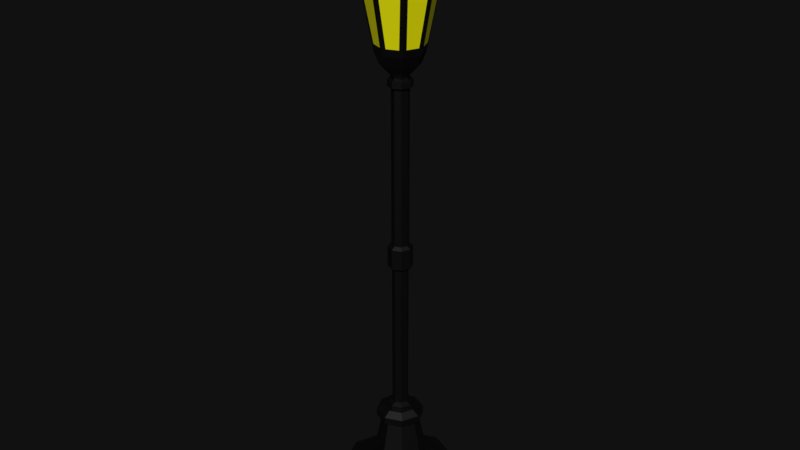# Source: streetLamp.blend  (saved by Blender 2.93.21; exported with 4.5.12 LTS)
import bpy
from mathutils import Matrix  # noqa: F401  (used for matrix-valued properties, if any)

bpy.ops.wm.read_factory_settings(use_empty=True)
scene = bpy.context.scene
scene.name = 'Scene'

# ---- collections
col_collection_1 = bpy.data.collections.new('Collection 1'); scene.collection.children.link(col_collection_1)

# ---- materials (node trees are filled in below, after node groups)
mat_material_002 = bpy.data.materials.new('Material.002')
mat_material = bpy.data.materials.new('Material')
mat_material_001 = bpy.data.materials.new('Material.001')

# ---- material node trees
mat_material_002.use_nodes = True; mat_material_002.node_tree.nodes.clear()
_N = mat_material_002.node_tree.nodes; _L = mat_material_002.node_tree.links
n0 = _N.new('ShaderNodeBsdfPrincipled'); n0.name = 'Principled BSDF'; n0.location = (10, 300)
n0.distribution = 'GGX'
n0.subsurface_method = 'BURLEY'
n0.inputs[0].default_value = (0.0, 0.0, 0.0, 1.0)
n0.inputs[3].default_value = 1.45
n0.inputs[27].default_value = (0.0, 0.0, 0.0, 1.0)
n0.inputs[28].default_value = 1.0
n1 = _N.new('ShaderNodeOutputMaterial'); n1.name = 'Material Output'; n1.location = (300, 300)
_L.new(n0.outputs[0], n1.inputs[0])
n1.is_active_output = True
mat_material.use_nodes = True; mat_material.node_tree.nodes.clear()
_N = mat_material.node_tree.nodes; _L = mat_material.node_tree.links
n0 = _N.new('ShaderNodeBsdfPrincipled'); n0.name = 'Principled BSDF'; n0.location = (10, 300)
n0.distribution = 'GGX'
n0.subsurface_method = 'BURLEY'
n0.inputs[0].default_value = (0.8, 0.7732, 0.0, 1.0)
n0.inputs[3].default_value = 1.45
n0.inputs[27].default_value = (0.0, 0.0, 0.0, 1.0)
n0.inputs[28].default_value = 1.0
n1 = _N.new('ShaderNodeOutputMaterial'); n1.name = 'Material Output'; n1.location = (300, 300)
_L.new(n0.outputs[0], n1.inputs[0])
n1.is_active_output = True
mat_material_001.use_nodes = True; mat_material_001.node_tree.nodes.clear()
_N = mat_material_001.node_tree.nodes; _L = mat_material_001.node_tree.links
n0 = _N.new('ShaderNodeBsdfPrincipled'); n0.name = 'Principled BSDF'; n0.location = (10, 300)
n0.distribution = 'GGX'
n0.subsurface_method = 'BURLEY'
n0.inputs[0].default_value = (0.0, 0.0, 0.0, 1.0)
n0.inputs[3].default_value = 1.45
n0.inputs[27].default_value = (0.0, 0.0, 0.0, 1.0)
n0.inputs[28].default_value = 1.0
n1 = _N.new('ShaderNodeOutputMaterial'); n1.name = 'Material Output'; n1.location = (300, 300)
_L.new(n0.outputs[0], n1.inputs[0])
n1.is_active_output = True

# ---- world
world_world = bpy.data.worlds.new('World'); scene.world = world_world
world_world.color = (0.005605, 0.005605, 0.005605)
world_world.use_sun_shadow = False
world_world.sun_shadow_jitter_overblur = 0.0
world_world.cycles.sampling_method = 'MANUAL'

# ---- meshes
me_circle_003 = bpy.data.meshes.new('Circle.003')
me_circle_003.from_pydata([(0.008566, 0.3321, 4.078), (-0.2263, 0.2349, 4.078), (-0.3236, -2.011e-08, 4.078), (-0.2263, -0.2349, 4.078), (0.008566, -0.3321, 4.078), (0.2434, -0.2349, 4.078), (0.3407, -1.632e-09, 4.078), (0.2434, 0.2349, 4.078), (0.008566, 0.3189, 4.11), (-0.2169, 0.2255, 4.11), (-0.3103, -1.905e-08, 4.11), (-0.2169, -0.2255, 4.11), (0.008566, -0.3189, 4.11), (0.2341, -0.2255, 4.11), (0.3275, -1.306e-09, 4.11), (0.2341, 0.2255, 4.11), (0.008566, 0.1659, 4.269), (-0.1087, 0.1173, 4.269), (-0.1573, -4.246e-09, 4.269), (-0.1087, -0.1173, 4.269), (0.008566, -0.1659, 4.269), (0.1259, -0.1173, 4.269), (0.1745, 4.985e-09, 4.269), (0.1259, 0.1173, 4.269), (0.008566, 0.1327, 4.309), (-0.08529, 0.09385, 4.309), (-0.1242, -1.415e-09, 4.309), (-0.08529, -0.09385, 4.309), (0.008566, -0.1327, 4.309), (0.1024, -0.09385, 4.309), (0.1413, 5.969e-09, 4.309), (0.1024, 0.09385, 4.309), (0.008566, 0.05558, 4.404), (-0.03073, 0.0393, 4.404), (-0.04701, 4.679e-09, 4.404), (-0.03073, -0.0393, 4.404), (0.008566, -0.05558, 4.404), (0.04787, -0.0393, 4.404), (0.06414, 7.771e-09, 4.404), (0.04787, 0.0393, 4.404), (0.008566, 0.03779, 4.419), (-0.01816, 0.02672, 4.419), (-0.02923, 6.352e-09, 4.419), (-0.01816, -0.02672, 4.419), (0.008566, -0.03779, 4.419), (0.03529, -0.02672, 4.419), (0.04636, 8.455e-09, 4.419), (0.03529, 0.02672, 4.419), (0.008566, 0.01153, 4.441), (0.0004098, 0.008156, 4.441), (-0.002969, 8.385e-09, 4.441), (0.0004098, -0.008156, 4.441), (0.008566, -0.01153, 4.441), (0.01672, -0.008156, 4.441), (0.0201, 9.027e-09, 4.441), (0.01672, 0.008156, 4.441), (0.02964, 0.02107, 4.43), (0.008566, 0.0298, 4.43), (-0.02124, 7.02e-09, 4.43), (-0.01251, -0.02107, 4.43), (0.03837, 8.678e-09, 4.43), (0.008566, -0.0298, 4.43), (-0.01251, 0.02107, 4.43), (0.02964, -0.02107, 4.43), (0.008566, 0.1084, 4.357), (-0.06806, 0.07662, 4.357), (0.008566, -0.1084, 4.357), (0.08519, -0.07662, 4.357), (-0.0998, 6.358e-10, 4.357), (0.1169, 6.665e-09, 4.357), (0.08519, 0.07662, 4.357), (-0.06806, -0.07662, 4.357), (-0.08139, 0.08996, 4.333), (0.09852, -0.08996, 4.333), (-0.1187, -8.67e-10, 4.333), (0.1358, 6.211e-09, 4.333), (-0.08139, -0.08996, 4.333), (0.008566, 0.1272, 4.333), (0.008566, -0.1272, 4.333), (0.09852, 0.08996, 4.333), (0.1024, -0.0938, 4.289), (0.1412, 5.971e-09, 4.289), (0.1024, 0.0938, 4.289), (0.008566, 0.1327, 4.289), (-0.1241, -1.409e-09, 4.289), (-0.08524, -0.0938, 4.289), (0.008566, -0.1327, 4.289), (-0.08524, 0.0938, 4.289), (0.008566, 0.08672, 4.38), (0.008566, -0.08672, 4.38), (0.06988, 0.06132, 4.38), (-0.05275, 0.06132, 4.38), (0.06988, -0.06132, 4.38), (-0.07815, 2.189e-09, 4.38), (0.09528, 7.013e-09, 4.38), (-0.05275, -0.06132, 4.38), (0.008566, 0.004614, 4.467), (0.005304, 0.003263, 4.467), (0.003952, 8.607e-09, 4.467), (0.005304, -0.003263, 4.467), (0.008566, -0.004614, 4.467), (0.01183, -0.003263, 4.467), (0.01318, 8.863e-09, 4.467), (0.01183, 0.003263, 4.467), (-0.2545, -1.333e-08, 4.189), (-0.1774, -0.186, 4.189), (0.2716, 1.307e-09, 4.189), (0.1946, 0.186, 4.189), (0.008566, -0.263, 4.189), (0.008566, 0.263, 4.189), (-0.1774, 0.186, 4.189), (0.1946, -0.186, 4.189), (0.008566, 0.2739, 4.078), (-0.1851, 0.1937, 4.078), (-0.2654, -1.544e-08, 4.078), (-0.1851, -0.1937, 4.078), (0.008566, -0.2739, 4.078), (0.2023, -0.1937, 4.078), (0.2825, -1.978e-10, 4.078), (0.2023, 0.1937, 4.078), (0.008566, 0.1644, 4.078), (-0.1077, 0.1162, 4.078), (-0.1558, -6.642e-09, 4.078), (-0.1077, -0.1162, 4.078), (0.008566, -0.1644, 4.078), (0.1248, -0.1162, 4.078), (0.1729, 2.502e-09, 4.078), (0.1248, 0.1162, 4.078), (0.008566, 0.09862, 4.078), (-0.06117, 0.06973, 4.078), (-0.09005, 1.32e-09, 4.078), (-0.06117, -0.06973, 4.078), (0.008566, -0.09862, 4.078), (0.0783, -0.06973, 4.078), (0.1072, 6.806e-09, 4.078), (0.0783, 0.06973, 4.078)], [], [(2, 10, 9, 1), (6, 14, 13, 5), (0, 8, 15, 7), (3, 11, 10, 2), (7, 15, 14, 6), (4, 12, 11, 3), (1, 9, 8, 0), (5, 13, 12, 4), (105, 19, 18, 104), (107, 23, 22, 106), (108, 20, 19, 105), (110, 17, 16, 109), (111, 21, 20, 108), (104, 18, 17, 110), (106, 22, 21, 111), (109, 16, 23, 107), (81, 30, 29, 80), (83, 24, 31, 82), (85, 27, 26, 84), (82, 31, 30, 81), (86, 28, 27, 85), (87, 25, 24, 83), (80, 29, 28, 86), (84, 26, 25, 87), (91, 33, 32, 88), (92, 37, 36, 89), (93, 34, 33, 91), (94, 38, 37, 92), (88, 32, 39, 90), (95, 35, 34, 93), (90, 39, 38, 94), (89, 36, 35, 95), (36, 44, 43, 35), (33, 41, 40, 32), (37, 45, 44, 36), (34, 42, 41, 33), (38, 46, 45, 37), (32, 40, 47, 39), (35, 43, 42, 34), (39, 47, 46, 38), (57, 48, 55, 56), (59, 51, 50, 58), (56, 55, 54, 60), (61, 52, 51, 59), (62, 49, 48, 57), (63, 53, 52, 61), (58, 50, 49, 62), (60, 54, 53, 63), (46, 60, 63, 45), (42, 58, 62, 41), (45, 63, 61, 44), (41, 62, 57, 40), (44, 61, 59, 43), (47, 56, 60, 46), (43, 59, 58, 42), (40, 57, 56, 47), (78, 66, 71, 76), (79, 70, 69, 75), (76, 71, 68, 74), (77, 64, 70, 79), (75, 69, 67, 73), (74, 68, 65, 72), (73, 67, 66, 78), (72, 65, 64, 77), (25, 72, 77, 24), (29, 73, 78, 28), (26, 74, 72, 25), (30, 75, 73, 29), (24, 77, 79, 31), (27, 76, 74, 26), (31, 79, 75, 30), (28, 78, 76, 27), (18, 84, 87, 17), (21, 80, 86, 20), (17, 87, 83, 16), (20, 86, 85, 19), (23, 82, 81, 22), (19, 85, 84, 18), (16, 83, 82, 23), (22, 81, 80, 21), (66, 89, 95, 71), (70, 90, 94, 69), (71, 95, 93, 68), (64, 88, 90, 70), (69, 94, 92, 67), (68, 93, 91, 65), (67, 92, 89, 66), (65, 91, 88, 64), (50, 98, 97, 49), (54, 102, 101, 53), (48, 96, 103, 55), (51, 99, 98, 50), (55, 103, 102, 54), (52, 100, 99, 51), (49, 97, 96, 48), (53, 101, 100, 52), (100, 97, 98, 99), (101, 96, 97, 100), (102, 103, 96, 101), (8, 109, 107, 15), (14, 106, 111, 13), (10, 104, 110, 9), (13, 111, 108, 12), (9, 110, 109, 8), (12, 108, 105, 11), (15, 107, 106, 14), (11, 105, 104, 10), (2, 1, 113, 114), (6, 5, 117, 118), (0, 7, 119, 112), (3, 2, 114, 115), (7, 6, 118, 119), (4, 3, 115, 116), (1, 0, 112, 113), (5, 4, 116, 117), (117, 116, 124, 125), (114, 113, 121, 122), (118, 117, 125, 126), (112, 119, 127, 120), (115, 114, 122, 123), (119, 118, 126, 127), (116, 115, 123, 124), (113, 112, 120, 121), (121, 120, 128, 129), (125, 124, 132, 133), (122, 121, 129, 130), (126, 125, 133, 134), (120, 127, 135, 128), (123, 122, 130, 131), (127, 126, 134, 135), (124, 123, 131, 132), (132, 131, 130, 129), (133, 132, 129, 128), (134, 133, 128, 135)])
_uv = me_circle_003.uv_layers.new(name='UVMap')
_uv.uv.foreach_set('vector', [0.4933, 0.5702, 0.4938, 0.5713, 0.4969, 0.5713, 0.4966, 0.5702, 0.5155, 0.5702, 0.515, 0.5713, 0.5119, 0.5713, 0.5122, 0.5702, 0.5044, 0.5702, 0.5044, 0.5713, 0.5119, 0.5713, 0.5122, 0.5702, 0.4966, 0.5702, 0.4969, 0.5713, 0.4938, 0.5713, 0.4933, 0.5702, 0.5122, 0.5702, 0.5119, 0.5713, 0.515, 0.5713, 0.5155, 0.5702, 0.5044, 0.5702, 0.5044, 0.5713, 0.4969, 0.5713, 0.4966, 0.5702, 0.4966, 0.5702, 0.4969, 0.5713, 0.5044, 0.5713, 0.5044, 0.5702, 0.5122, 0.5702, 0.5119, 0.5713, 0.5044, 0.5713, 0.5044, 0.5702, 0.4982, 0.574, 0.5005, 0.5766, 0.4989, 0.5766, 0.4956, 0.574, 0.5106, 0.574, 0.5083, 0.5766, 0.5099, 0.5766, 0.5132, 0.574, 0.5044, 0.574, 0.5044, 0.5766, 0.5005, 0.5766, 0.4982, 0.574, 0.4982, 0.574, 0.5005, 0.5766, 0.5044, 0.5766, 0.5044, 0.574, 0.5106, 0.574, 0.5083, 0.5766, 0.5044, 0.5766, 0.5044, 0.574, 0.4956, 0.574, 0.4989, 0.5766, 0.5005, 0.5766, 0.4982, 0.574, 0.5132, 0.574, 0.5099, 0.5766, 0.5083, 0.5766, 0.5106, 0.574, 0.5044, 0.574, 0.5044, 0.5766, 0.5083, 0.5766, 0.5106, 0.574, 0.5088, 0.5773, 0.5088, 0.578, 0.5075, 0.578, 0.5075, 0.5773, 0.5044, 0.5773, 0.5044, 0.578, 0.5075, 0.578, 0.5075, 0.5773, 0.5013, 0.5773, 0.5013, 0.578, 0.5, 0.578, 0.5, 0.5773, 0.5075, 0.5773, 0.5075, 0.578, 0.5088, 0.578, 0.5088, 0.5773, 0.5044, 0.5773, 0.5044, 0.578, 0.5013, 0.578, 0.5013, 0.5773, 0.5013, 0.5773, 0.5013, 0.578, 0.5044, 0.578, 0.5044, 0.5773, 0.5075, 0.5773, 0.5075, 0.578, 0.5044, 0.578, 0.5044, 0.5773, 0.5, 0.5773, 0.5, 0.578, 0.5013, 0.578, 0.5013, 0.5773, 0.5024, 0.5803, 0.5031, 0.5811, 0.5044, 0.5811, 0.5044, 0.5803, 0.5065, 0.5803, 0.5057, 0.5811, 0.5044, 0.5811, 0.5044, 0.5803, 0.5015, 0.5803, 0.5026, 0.5811, 0.5031, 0.5811, 0.5024, 0.5803, 0.5073, 0.5803, 0.5063, 0.5811, 0.5057, 0.5811, 0.5065, 0.5803, 0.5044, 0.5803, 0.5044, 0.5811, 0.5057, 0.5811, 0.5065, 0.5803, 0.5024, 0.5803, 0.5031, 0.5811, 0.5026, 0.5811, 0.5015, 0.5803, 0.5065, 0.5803, 0.5057, 0.5811, 0.5063, 0.5811, 0.5073, 0.5803, 0.5044, 0.5803, 0.5044, 0.5811, 0.5031, 0.5811, 0.5024, 0.5803, 0.5044, 0.5811, 0.5044, 0.5816, 0.5035, 0.5816, 0.5031, 0.5811, 0.5031, 0.5811, 0.5035, 0.5816, 0.5044, 0.5816, 0.5044, 0.5811, 0.5057, 0.5811, 0.5053, 0.5816, 0.5044, 0.5816, 0.5044, 0.5811, 0.5026, 0.5811, 0.5031, 0.5816, 0.5035, 0.5816, 0.5031, 0.5811, 0.5063, 0.5811, 0.5057, 0.5816, 0.5053, 0.5816, 0.5057, 0.5811, 0.5044, 0.5811, 0.5044, 0.5816, 0.5053, 0.5816, 0.5057, 0.5811, 0.5031, 0.5811, 0.5035, 0.5816, 0.5031, 0.5816, 0.5026, 0.5811, 0.5057, 0.5811, 0.5053, 0.5816, 0.5057, 0.5816, 0.5063, 0.5811, 0.5044, 0.582, 0.5044, 0.5824, 0.5047, 0.5824, 0.5051, 0.582, 0.5037, 0.582, 0.5041, 0.5824, 0.504, 0.5824, 0.5034, 0.582, 0.5051, 0.582, 0.5047, 0.5824, 0.5048, 0.5824, 0.5054, 0.582, 0.5044, 0.582, 0.5044, 0.5824, 0.5041, 0.5824, 0.5037, 0.582, 0.5037, 0.582, 0.5041, 0.5824, 0.5044, 0.5824, 0.5044, 0.582, 0.5051, 0.582, 0.5047, 0.5824, 0.5044, 0.5824, 0.5044, 0.582, 0.5034, 0.582, 0.504, 0.5824, 0.5041, 0.5824, 0.5037, 0.582, 0.5054, 0.582, 0.5048, 0.5824, 0.5047, 0.5824, 0.5051, 0.582, 0.5057, 0.5816, 0.5054, 0.582, 0.5051, 0.582, 0.5053, 0.5816, 0.5031, 0.5816, 0.5034, 0.582, 0.5037, 0.582, 0.5035, 0.5816, 0.5053, 0.5816, 0.5051, 0.582, 0.5044, 0.582, 0.5044, 0.5816, 0.5035, 0.5816, 0.5037, 0.582, 0.5044, 0.582, 0.5044, 0.5816, 0.5044, 0.5816, 0.5044, 0.582, 0.5037, 0.582, 0.5035, 0.5816, 0.5053, 0.5816, 0.5051, 0.582, 0.5054, 0.582, 0.5057, 0.5816, 0.5035, 0.5816, 0.5037, 0.582, 0.5034, 0.582, 0.5031, 0.5816, 0.5044, 0.5816, 0.5044, 0.582, 0.5051, 0.582, 0.5053, 0.5816, 0.5044, 0.5788, 0.5044, 0.5796, 0.5018, 0.5796, 0.5014, 0.5788, 0.5074, 0.5788, 0.507, 0.5796, 0.508, 0.5796, 0.5086, 0.5788, 0.5014, 0.5788, 0.5018, 0.5796, 0.5008, 0.5796, 0.5002, 0.5788, 0.5044, 0.5788, 0.5044, 0.5796, 0.507, 0.5796, 0.5074, 0.5788, 0.5086, 0.5788, 0.508, 0.5796, 0.507, 0.5796, 0.5074, 0.5788, 0.5002, 0.5788, 0.5008, 0.5796, 0.5018, 0.5796, 0.5014, 0.5788, 0.5074, 0.5788, 0.507, 0.5796, 0.5044, 0.5796, 0.5044, 0.5788, 0.5014, 0.5788, 0.5018, 0.5796, 0.5044, 0.5796, 0.5044, 0.5788, 0.5013, 0.578, 0.5014, 0.5788, 0.5044, 0.5788, 0.5044, 0.578, 0.5075, 0.578, 0.5074, 0.5788, 0.5044, 0.5788, 0.5044, 0.578, 0.5, 0.578, 0.5002, 0.5788, 0.5014, 0.5788, 0.5013, 0.578, 0.5088, 0.578, 0.5086, 0.5788, 0.5074, 0.5788, 0.5075, 0.578, 0.5044, 0.578, 0.5044, 0.5788, 0.5074, 0.5788, 0.5075, 0.578, 0.5013, 0.578, 0.5014, 0.5788, 0.5002, 0.5788, 0.5, 0.578, 0.5075, 0.578, 0.5074, 0.5788, 0.5086, 0.5788, 0.5088, 0.578, 0.5044, 0.578, 0.5044, 0.5788, 0.5014, 0.5788, 0.5013, 0.578, 0.4989, 0.5766, 0.5, 0.5773, 0.5013, 0.5773, 0.5005, 0.5766, 0.5083, 0.5766, 0.5075, 0.5773, 0.5044, 0.5773, 0.5044, 0.5766, 0.5005, 0.5766, 0.5013, 0.5773, 0.5044, 0.5773, 0.5044, 0.5766, 0.5044, 0.5766, 0.5044, 0.5773, 0.5013, 0.5773, 0.5005, 0.5766, 0.5083, 0.5766, 0.5075, 0.5773, 0.5088, 0.5773, 0.5099, 0.5766, 0.5005, 0.5766, 0.5013, 0.5773, 0.5, 0.5773, 0.4989, 0.5766, 0.5044, 0.5766, 0.5044, 0.5773, 0.5075, 0.5773, 0.5083, 0.5766, 0.5099, 0.5766, 0.5088, 0.5773, 0.5075, 0.5773, 0.5083, 0.5766, 0.5044, 0.5796, 0.5044, 0.5803, 0.5024, 0.5803, 0.5018, 0.5796, 0.507, 0.5796, 0.5065, 0.5803, 0.5073, 0.5803, 0.508, 0.5796, 0.5018, 0.5796, 0.5024, 0.5803, 0.5015, 0.5803, 0.5008, 0.5796, 0.5044, 0.5796, 0.5044, 0.5803, 0.5065, 0.5803, 0.507, 0.5796, 0.508, 0.5796, 0.5073, 0.5803, 0.5065, 0.5803, 0.507, 0.5796, 0.5008, 0.5796, 0.5015, 0.5803, 0.5024, 0.5803, 0.5018, 0.5796, 0.507, 0.5796, 0.5065, 0.5803, 0.5044, 0.5803, 0.5044, 0.5796, 0.5018, 0.5796, 0.5024, 0.5803, 0.5044, 0.5803, 0.5044, 0.5796, 0.504, 0.5824, 0.5043, 0.5832, 0.5043, 0.5832, 0.5041, 0.5824, 0.5048, 0.5824, 0.5046, 0.5832, 0.5045, 0.5832, 0.5047, 0.5824, 0.5044, 0.5824, 0.5044, 0.5832, 0.5045, 0.5832, 0.5047, 0.5824, 0.5041, 0.5824, 0.5043, 0.5832, 0.5043, 0.5832, 0.504, 0.5824, 0.5047, 0.5824, 0.5045, 0.5832, 0.5046, 0.5832, 0.5048, 0.5824, 0.5044, 0.5824, 0.5044, 0.5832, 0.5043, 0.5832, 0.5041, 0.5824, 0.5041, 0.5824, 0.5043, 0.5832, 0.5044, 0.5832, 0.5044, 0.5824, 0.5047, 0.5824, 0.5045, 0.5832, 0.5044, 0.5832, 0.5044, 0.5824, 0.5044, 0.5832, 0.5043, 0.5832, 0.5043, 0.5832, 0.5043, 0.5832, 0.5045, 0.5832, 0.5044, 0.5832, 0.5043, 0.5832, 0.5044, 0.5832, 0.5046, 0.5832, 0.5045, 0.5832, 0.5044, 0.5832, 0.5045, 0.5832, 0.5044, 0.5713, 0.5044, 0.574, 0.5106, 0.574, 0.5119, 0.5713, 0.515, 0.5713, 0.5132, 0.574, 0.5106, 0.574, 0.5119, 0.5713, 0.4938, 0.5713, 0.4956, 0.574, 0.4982, 0.574, 0.4969, 0.5713, 0.5119, 0.5713, 0.5106, 0.574, 0.5044, 0.574, 0.5044, 0.5713, 0.4969, 0.5713, 0.4982, 0.574, 0.5044, 0.574, 0.5044, 0.5713, 0.5044, 0.5713, 0.5044, 0.574, 0.4982, 0.574, 0.4969, 0.5713, 0.5119, 0.5713, 0.5106, 0.574, 0.5132, 0.574, 0.515, 0.5713, 0.4969, 0.5713, 0.4982, 0.574, 0.4956, 0.574, 0.4938, 0.5713, 0.4933, 0.5702, 0.4966, 0.5702, 0.4979, 0.5702, 0.4953, 0.5702, 0.5155, 0.5702, 0.5122, 0.5702, 0.5109, 0.5702, 0.5135, 0.5702, 0.5044, 0.5702, 0.5122, 0.5702, 0.5109, 0.5702, 0.5044, 0.5702, 0.4966, 0.5702, 0.4933, 0.5702, 0.4953, 0.5702, 0.4979, 0.5702, 0.5122, 0.5702, 0.5155, 0.5702, 0.5135, 0.5702, 0.5109, 0.5702, 0.5044, 0.5702, 0.4966, 0.5702, 0.4979, 0.5702, 0.5044, 0.5702, 0.4966, 0.5702, 0.5044, 0.5702, 0.5044, 0.5702, 0.4979, 0.5702, 0.5122, 0.5702, 0.5044, 0.5702, 0.5044, 0.5702, 0.5109, 0.5702, 0.5109, 0.5702, 0.5044, 0.5702, 0.5044, 0.5702, 0.5083, 0.5702, 0.4953, 0.5702, 0.4979, 0.5702, 0.5005, 0.5702, 0.4989, 0.5702, 0.5135, 0.5702, 0.5109, 0.5702, 0.5083, 0.5702, 0.5099, 0.5702, 0.5044, 0.5702, 0.5109, 0.5702, 0.5083, 0.5702, 0.5044, 0.5702, 0.4979, 0.5702, 0.4953, 0.5702, 0.4989, 0.5702, 0.5005, 0.5702, 0.5109, 0.5702, 0.5135, 0.5702, 0.5099, 0.5702, 0.5083, 0.5702, 0.5044, 0.5702, 0.4979, 0.5702, 0.5005, 0.5702, 0.5044, 0.5702, 0.4979, 0.5702, 0.5044, 0.5702, 0.5044, 0.5702, 0.5005, 0.5702, 0.5005, 0.5702, 0.5044, 0.5702, 0.5044, 0.5702, 0.5021, 0.5702, 0.5083, 0.5702, 0.5044, 0.5702, 0.5044, 0.5702, 0.5067, 0.5702, 0.4989, 0.5702, 0.5005, 0.5702, 0.5021, 0.5702, 0.5011, 0.5702, 0.5099, 0.5702, 0.5083, 0.5702, 0.5067, 0.5702, 0.5077, 0.5702, 0.5044, 0.5702, 0.5083, 0.5702, 0.5067, 0.5702, 0.5044, 0.5702, 0.5005, 0.5702, 0.4989, 0.5702, 0.5011, 0.5702, 0.5021, 0.5702, 0.5083, 0.5702, 0.5099, 0.5702, 0.5077, 0.5702, 0.5067, 0.5702, 0.5044, 0.5702, 0.5005, 0.5702, 0.5021, 0.5702, 0.5044, 0.5702, 0.5044, 0.5702, 0.5021, 0.5702, 0.5011, 0.5702, 0.5021, 0.5702, 0.5067, 0.5702, 0.5044, 0.5702, 0.5021, 0.5702, 0.5044, 0.5702, 0.5077, 0.5702, 0.5067, 0.5702, 0.5044, 0.5702, 0.5067, 0.5702])
me_circle_003.materials.append(mat_material_002)
me_circle_003.use_remesh_preserve_volume = False
me_circle_003.use_remesh_preserve_attributes = False
me_circle_003.use_mirror_vertex_groups = False
me_circle_003.update()
me_circle_002 = bpy.data.meshes.new('Circle.002')
me_circle_002.from_pydata([(0.1452, -0.1039, 3.521), (0.1787, -0.02319, 3.521), (0.2817, -0.02319, 4.053), (0.2181, -0.1767, 4.053), (-0.09532, -0.1367, 3.521), (-0.01462, -0.1701, 3.521), (-0.01462, -0.2731, 4.053), (-0.1681, -0.2095, 4.053), (-0.1281, 0.1039, 3.521), (-0.1615, 0.02319, 3.521), (-0.2645, 0.02319, 4.053), (-0.2009, 0.1767, 4.053), (0.1787, 0.02319, 3.521), (0.1452, 0.1039, 3.521), (0.2181, 0.1767, 4.053), (0.2817, 0.02319, 4.053), (0.03175, -0.1701, 3.521), (0.1125, -0.1367, 3.521), (0.1853, -0.2095, 4.053), (0.03175, -0.2731, 4.053), (-0.1615, -0.02319, 3.521), (-0.1281, -0.1039, 3.521), (-0.2009, -0.1767, 4.053), (-0.2645, -0.02319, 4.053), (-0.01462, 0.1701, 3.521), (-0.09532, 0.1367, 3.521), (-0.1681, 0.2095, 4.053), (-0.01462, 0.2731, 4.053), (0.1125, 0.1367, 3.521), (0.03175, 0.1701, 3.521), (0.03175, 0.2731, 4.053), (0.1853, 0.2095, 4.053)], [], [(0, 1, 2, 3), (4, 5, 6, 7), (8, 9, 10, 11), (12, 13, 14, 15), (16, 17, 18, 19), (20, 21, 22, 23), (24, 25, 26, 27), (28, 29, 30, 31)])
_uv = me_circle_002.uv_layers.new(name='UVMap')
_uv.uv.foreach_set('vector', [0.2818, 0.4324, 0.2843, 0.4324, 0.292, 0.4724, 0.2872, 0.4724, 0.2637, 0.4324, 0.2697, 0.4324, 0.2697, 0.4724, 0.2582, 0.4724, 0.2612, 0.4324, 0.2587, 0.4324, 0.2509, 0.4724, 0.2557, 0.4724, 0.2843, 0.4324, 0.2818, 0.4324, 0.2872, 0.4724, 0.292, 0.4724, 0.2732, 0.4324, 0.2793, 0.4324, 0.2848, 0.4724, 0.2732, 0.4724, 0.2587, 0.4324, 0.2612, 0.4324, 0.2557, 0.4724, 0.2509, 0.4724, 0.2697, 0.4324, 0.2637, 0.4324, 0.2582, 0.4724, 0.2697, 0.4724, 0.2793, 0.4324, 0.2732, 0.4324, 0.2732, 0.4724, 0.2848, 0.4724])
me_circle_002.materials.append(mat_material)
me_circle_002.use_remesh_preserve_volume = False
me_circle_002.use_remesh_preserve_attributes = False
me_circle_002.use_mirror_vertex_groups = False
me_circle_002.update()
me_circle_001 = bpy.data.meshes.new('Circle.001')
me_circle_001.from_pydata([(0.005608, 0.4502, -0.002451), (-0.3128, 0.3184, -0.002451), (-0.4446, -1.946e-08, -0.002451), (-0.3128, -0.3184, -0.002451), (0.005608, -0.4502, -0.002451), (0.324, -0.3184, -0.002451), (0.4559, 5.592e-09, -0.002451), (0.324, 0.3184, -0.002451), (0.005608, 0.4502, 0.1675), (-0.3128, 0.3184, 0.1675), (-0.4446, -1.946e-08, 0.1675), (-0.3128, -0.3184, 0.1675), (0.005608, -0.4502, 0.1675), (0.324, -0.3184, 0.1675), (0.4559, 5.592e-09, 0.1675), (0.324, 0.3184, 0.1675), (0.005608, 0.3602, 0.2331), (-0.2491, 0.2547, 0.2331), (-0.3546, -1.485e-08, 0.2331), (-0.2491, -0.2547, 0.2331), (0.005608, -0.3602, 0.2331), (0.2603, -0.2547, 0.2331), (0.3658, 5.189e-09, 0.2331), (0.2603, 0.2547, 0.2331), (0.005608, 0.2521, 0.2331), (-0.1727, 0.1783, 0.2331), (-0.2465, -1.234e-08, 0.2331), (-0.1727, -0.1783, 0.2331), (0.005608, -0.2521, 0.2331), (0.1839, -0.1783, 0.2331), (0.2577, 1.686e-09, 0.2331), (0.1839, 0.1783, 0.2331), (0.005608, 0.2521, 0.2331), (-0.1727, 0.1783, 0.2331), (-0.2465, -1.234e-08, 0.2331), (-0.1727, -0.1783, 0.2331), (0.005608, -0.2521, 0.2331), (0.1839, -0.1783, 0.2331), (0.2577, 1.686e-09, 0.2331), (0.1839, 0.1783, 0.2331), (0.005608, 0.2521, 0.3166), (-0.1727, 0.1783, 0.3166), (-0.2465, -1.234e-08, 0.3166), (-0.1727, -0.1783, 0.3166), (0.005608, -0.2521, 0.3166), (0.1839, -0.1783, 0.3166), (0.2577, 1.686e-09, 0.3166), (0.1839, 0.1783, 0.3166), (0.005608, 0.2017, 0.3374), (-0.137, 0.1426, 0.3374), (-0.1961, -1.05e-08, 0.3374), (-0.137, -0.1426, 0.3374), (0.005608, -0.2017, 0.3374), (0.1482, -0.1426, 0.3374), (0.2073, 7.224e-10, 0.3374), (0.1482, 0.1426, 0.3374), (0.005608, 0.1325, 0.6624), (-0.08805, 0.09366, 0.6624), (-0.1269, -7.107e-09, 0.6624), (-0.08805, -0.09366, 0.6624), (0.005608, -0.1325, 0.6624), (0.09927, -0.09366, 0.6624), (0.1381, 2.628e-10, 0.6624), (0.09927, 0.09366, 0.6624), (0.005608, 0.1722, 0.6624), (-0.1162, 0.1218, 0.6624), (-0.1666, -9.305e-09, 0.6624), (-0.1162, -0.1218, 0.6624), (0.005608, -0.1722, 0.6624), (0.1274, -0.1218, 0.6624), (0.1778, 2.749e-10, 0.6624), (0.1274, 0.1218, 0.6624), (0.005608, 0.1722, 0.7162), (-0.1162, 0.1218, 0.7162), (-0.1666, -9.305e-09, 0.7162), (-0.1162, -0.1218, 0.7162), (0.005608, -0.1722, 0.7162), (0.1274, -0.1218, 0.7162), (0.1778, 2.749e-10, 0.7162), (0.1274, 0.1218, 0.7162), (0.005608, 0.1205, 0.7515), (-0.07963, 0.08523, 0.7515), (-0.1149, -6.699e-09, 0.7515), (-0.07963, -0.08523, 0.7515), (0.005608, -0.1205, 0.7515), (0.09084, -0.08523, 0.7515), (0.1261, 7.596e-12, 0.7515), (0.09084, 0.08523, 0.7515), (0.008566, 0.09643, 0.7515), (-0.05962, 0.06819, 0.7515), (-0.08786, -4.895e-09, 0.7515), (-0.05962, -0.06819, 0.7515), (0.008566, -0.09643, 0.7515), (0.07675, -0.06819, 0.7515), (0.105, 4.699e-10, 0.7515), (0.07675, 0.06819, 0.7515), (0.008566, 0.09643, 0.7804), (-0.05962, 0.06819, 0.7804), (-0.08786, -4.895e-09, 0.7804), (-0.05962, -0.06819, 0.7804), (0.008566, -0.09643, 0.7804), (0.07675, -0.06819, 0.7804), (0.105, 4.699e-10, 0.7804), (0.07675, 0.06819, 0.7804), (0.008566, 0.05786, 0.797), (-0.03235, 0.04091, 0.797), (-0.04929, -2.68e-09, 0.797), (-0.03235, -0.04091, 0.797), (0.008566, -0.05786, 0.797), (0.04948, -0.04091, 0.797), (0.06642, 5.386e-10, 0.797), (0.04948, 0.04091, 0.797), (0.008566, 0.05786, 1.905), (-0.03235, 0.04091, 1.905), (-0.04929, -2.68e-09, 1.905), (-0.03235, -0.04091, 1.905), (0.008566, -0.05786, 1.905), (0.04948, -0.04091, 1.905), (0.06642, 5.386e-10, 1.905), (0.04948, 0.04091, 1.905), (0.008566, 0.08858, 1.924), (-0.05407, 0.06263, 1.924), (-0.08001, -3.888e-09, 1.924), (-0.05407, -0.06263, 1.924), (0.008566, -0.08858, 1.924), (0.0712, -0.06263, 1.924), (0.09714, 1.04e-09, 1.924), (0.0712, 0.06263, 1.924), (0.008566, 0.08858, 2.073), (-0.05407, 0.06263, 2.073), (-0.08001, -3.888e-09, 2.073), (-0.05407, -0.06263, 2.073), (0.008566, -0.08858, 2.073), (0.0712, -0.06263, 2.073), (0.09714, 1.04e-09, 2.073), (0.0712, 0.06263, 2.073), (0.008566, 0.06138, 2.092), (-0.03484, 0.04341, 2.092), (-0.05282, -2.368e-09, 2.092), (-0.03484, -0.04341, 2.092), (0.008566, -0.06138, 2.092), (0.05197, -0.04341, 2.092), (0.06995, 1.047e-09, 2.092), (0.05197, 0.04341, 2.092), (0.008566, 0.06138, 3.223), (-0.03484, 0.04341, 3.223), (-0.05282, -2.368e-09, 3.223), (-0.03484, -0.04341, 3.223), (0.008566, -0.06138, 3.223), (0.05197, -0.04341, 3.223), (0.06995, 1.047e-09, 3.223), (0.05197, 0.04341, 3.223), (0.008566, 0.08594, 3.234), (-0.0522, 0.06077, 3.234), (-0.07737, -3.572e-09, 3.234), (-0.0522, -0.06077, 3.234), (0.008566, -0.08594, 3.234), (0.06933, -0.06077, 3.234), (0.0945, 1.209e-09, 3.234), (0.06933, 0.06077, 3.234), (0.008566, 0.08594, 3.277), (-0.0522, 0.06077, 3.277), (-0.07737, -3.572e-09, 3.277), (-0.0522, -0.06077, 3.277), (0.008566, -0.08594, 3.277), (0.06933, -0.06077, 3.277), (0.0945, 1.209e-09, 3.277), (0.06933, 0.06077, 3.277), (0.008566, 0.06016, 3.288), (-0.03397, 0.04254, 3.288), (-0.05159, -1.93e-09, 3.288), (-0.03397, -0.04254, 3.288), (0.008566, -0.06016, 3.288), (0.0511, -0.04254, 3.288), (0.06872, 1.417e-09, 3.288), (0.0511, 0.04254, 3.288), (0.008566, 0.06016, 3.301), (-0.03397, 0.04254, 3.301), (-0.05159, -1.93e-09, 3.301), (-0.03397, -0.04254, 3.301), (0.008566, -0.06016, 3.301), (0.0511, -0.04254, 3.301), (0.06872, 1.417e-09, 3.301), (0.0511, 0.04254, 3.301), (0.008566, 0.1697, 3.469), (-0.1114, 0.12, 3.469), (-0.1611, -8.952e-09, 3.469), (-0.1114, -0.12, 3.469), (0.008566, -0.1697, 3.469), (0.1285, -0.12, 3.469), (0.1782, 4.866e-10, 3.469), (0.1285, 0.12, 3.469), (0.008566, 0.2875, 4.078), (-0.1947, 0.2033, 4.078), (-0.2789, -1.765e-08, 4.078), (-0.1947, -0.2033, 4.078), (0.008566, -0.2875, 4.078), (0.2118, -0.2033, 4.078), (0.296, -1.659e-09, 4.078), (0.2118, 0.2033, 4.078), (0.1465, 2.579e-10, 3.385), (0.1061, 0.09752, 3.385), (0.008566, -0.1379, 3.385), (0.1061, -0.09752, 3.385), (-0.1293, -7.415e-09, 3.385), (-0.08895, -0.09752, 3.385), (0.008566, 0.1379, 3.385), (-0.08895, 0.09752, 3.385), (0.1323, -0.1237, 3.496), (0.1835, 3.903e-10, 3.496), (-0.1151, -0.1237, 3.496), (0.008566, -0.1749, 3.496), (-0.1151, 0.1237, 3.496), (-0.1664, -9.343e-09, 3.496), (0.1323, 0.1237, 3.496), (0.008566, 0.1749, 3.496), (0.1452, -0.1039, 3.521), (0.1787, -0.02319, 3.521), (0.2817, -0.02319, 4.053), (0.2181, -0.1767, 4.053), (-0.09532, -0.1367, 3.521), (-0.01462, -0.1701, 3.521), (-0.01462, -0.2731, 4.053), (-0.1681, -0.2095, 4.053), (-0.1281, 0.1039, 3.521), (-0.1615, 0.02319, 3.521), (-0.2645, 0.02319, 4.053), (-0.2009, 0.1767, 4.053), (0.1787, 0.02319, 3.521), (0.1452, 0.1039, 3.521), (0.2181, 0.1767, 4.053), (0.2817, 0.02319, 4.053), (0.03175, -0.1701, 3.521), (0.1125, -0.1367, 3.521), (0.1853, -0.2095, 4.053), (0.03175, -0.2731, 4.053), (-0.1615, -0.02319, 3.521), (-0.1281, -0.1039, 3.521), (-0.2009, -0.1767, 4.053), (-0.2645, -0.02319, 4.053), (-0.01462, 0.1701, 3.521), (-0.09532, 0.1367, 3.521), (-0.1681, 0.2095, 4.053), (-0.01462, 0.2731, 4.053), (0.1125, 0.1367, 3.521), (0.03175, 0.1701, 3.521), (0.03175, 0.2731, 4.053), (0.1853, 0.2095, 4.053)], [], [(3, 11, 10, 2), (1, 9, 8, 0), (0, 8, 15, 7), (6, 14, 13, 5), (4, 12, 11, 3), (2, 10, 9, 1), (7, 15, 14, 6), (5, 13, 12, 4), (14, 22, 21, 13), (12, 20, 19, 11), (10, 18, 17, 9), (15, 23, 22, 14), (13, 21, 20, 12), (11, 19, 18, 10), (9, 17, 16, 8), (8, 16, 23, 15), (17, 25, 24, 16), (16, 24, 31, 23), (22, 30, 29, 21), (20, 28, 27, 19), (18, 26, 25, 17), (23, 31, 30, 22), (21, 29, 28, 20), (19, 27, 26, 18), (31, 39, 38, 30), (29, 37, 36, 28), (27, 35, 34, 26), (25, 33, 32, 24), (24, 32, 39, 31), (30, 38, 37, 29), (28, 36, 35, 27), (26, 34, 33, 25), (34, 42, 41, 33), (39, 47, 46, 38), (37, 45, 44, 36), (35, 43, 42, 34), (33, 41, 40, 32), (32, 40, 47, 39), (38, 46, 45, 37), (36, 44, 43, 35), (40, 48, 55, 47), (46, 54, 53, 45), (44, 52, 51, 43), (42, 50, 49, 41), (47, 55, 54, 46), (45, 53, 52, 44), (43, 51, 50, 42), (41, 49, 48, 40), (51, 59, 58, 50), (49, 57, 56, 48), (48, 56, 63, 55), (54, 62, 61, 53), (52, 60, 59, 51), (50, 58, 57, 49), (55, 63, 62, 54), (53, 61, 60, 52), (63, 71, 70, 62), (61, 69, 68, 60), (59, 67, 66, 58), (57, 65, 64, 56), (56, 64, 71, 63), (62, 70, 69, 61), (60, 68, 67, 59), (58, 66, 65, 57), (68, 76, 75, 67), (66, 74, 73, 65), (71, 79, 78, 70), (69, 77, 76, 68), (67, 75, 74, 66), (65, 73, 72, 64), (64, 72, 79, 71), (70, 78, 77, 69), (72, 80, 87, 79), (78, 86, 85, 77), (76, 84, 83, 75), (74, 82, 81, 73), (79, 87, 86, 78), (77, 85, 84, 76), (75, 83, 82, 74), (73, 81, 80, 72), (85, 93, 92, 84), (83, 91, 90, 82), (81, 89, 88, 80), (80, 88, 95, 87), (86, 94, 93, 85), (84, 92, 91, 83), (82, 90, 89, 81), (87, 95, 94, 86), (95, 103, 102, 94), (93, 101, 100, 92), (91, 99, 98, 90), (89, 97, 96, 88), (88, 96, 103, 95), (94, 102, 101, 93), (92, 100, 99, 91), (90, 98, 97, 89), (102, 110, 109, 101), (100, 108, 107, 99), (98, 106, 105, 97), (103, 111, 110, 102), (101, 109, 108, 100), (99, 107, 106, 98), (97, 105, 104, 96), (96, 104, 111, 103), (105, 113, 112, 104), (104, 112, 119, 111), (110, 118, 117, 109), (108, 116, 115, 107), (106, 114, 113, 105), (111, 119, 118, 110), (109, 117, 116, 108), (107, 115, 114, 106), (119, 127, 126, 118), (117, 125, 124, 116), (115, 123, 122, 114), (113, 121, 120, 112), (112, 120, 127, 119), (118, 126, 125, 117), (116, 124, 123, 115), (114, 122, 121, 113), (122, 130, 129, 121), (127, 135, 134, 126), (125, 133, 132, 124), (123, 131, 130, 122), (121, 129, 128, 120), (120, 128, 135, 127), (126, 134, 133, 125), (124, 132, 131, 123), (128, 136, 143, 135), (134, 142, 141, 133), (132, 140, 139, 131), (130, 138, 137, 129), (135, 143, 142, 134), (133, 141, 140, 132), (131, 139, 138, 130), (129, 137, 136, 128), (139, 147, 146, 138), (137, 145, 144, 136), (136, 144, 151, 143), (142, 150, 149, 141), (140, 148, 147, 139), (138, 146, 145, 137), (143, 151, 150, 142), (141, 149, 148, 140), (150, 151, 159, 158), (148, 149, 157, 156), (146, 147, 155, 154), (144, 145, 153, 152), (151, 144, 152, 159), (149, 150, 158, 157), (147, 148, 156, 155), (145, 146, 154, 153), (155, 156, 164, 163), (153, 154, 162, 161), (158, 159, 167, 166), (156, 157, 165, 164), (154, 155, 163, 162), (152, 153, 161, 160), (159, 152, 160, 167), (157, 158, 166, 165), (167, 160, 168, 175), (165, 166, 174, 173), (163, 164, 172, 171), (161, 162, 170, 169), (166, 167, 175, 174), (164, 165, 173, 172), (162, 163, 171, 170), (160, 161, 169, 168), (172, 173, 181, 180), (170, 171, 179, 178), (168, 169, 177, 176), (175, 168, 176, 183), (173, 174, 182, 181), (171, 172, 180, 179), (169, 170, 178, 177), (174, 175, 183, 182), (200, 201, 191, 190), (202, 203, 189, 188), (204, 205, 187, 186), (206, 207, 185, 184), (201, 206, 184, 191), (203, 200, 190, 189), (205, 202, 188, 187), (207, 204, 186, 185), (177, 178, 204, 207), (179, 180, 202, 205), (181, 182, 200, 203), (183, 176, 206, 201), (176, 177, 207, 206), (178, 179, 205, 204), (180, 181, 203, 202), (182, 183, 201, 200), (191, 184, 215, 214), (184, 185, 212, 215), (186, 187, 210, 213), (188, 189, 208, 211), (190, 191, 214, 209), (185, 186, 213, 212), (187, 188, 211, 210), (189, 190, 209, 208), (208, 209, 217, 216), (209, 198, 218, 217), (198, 197, 219, 218), (197, 208, 216, 219), (210, 211, 221, 220), (211, 196, 222, 221), (196, 195, 223, 222), (195, 210, 220, 223), (212, 213, 225, 224), (213, 194, 226, 225), (194, 193, 227, 226), (193, 212, 224, 227), (209, 214, 229, 228), (214, 199, 230, 229), (199, 198, 231, 230), (198, 209, 228, 231), (211, 208, 233, 232), (208, 197, 234, 233), (197, 196, 235, 234), (196, 211, 232, 235), (213, 210, 237, 236), (210, 195, 238, 237), (195, 194, 239, 238), (194, 213, 236, 239), (215, 212, 241, 240), (212, 193, 242, 241), (193, 192, 243, 242), (192, 215, 240, 243), (214, 215, 245, 244), (215, 192, 246, 245), (192, 199, 247, 246), (199, 214, 244, 247)])
_uv = me_circle_001.uv_layers.new(name='UVMap')
_uv.uv.foreach_set('vector', [0.5016, 0.4272, 0.5016, 0.4331, 0.4984, 0.4331, 0.4984, 0.4272, 0.5016, 0.4272, 0.5016, 0.4331, 0.5094, 0.4331, 0.5094, 0.4272, 0.5094, 0.4272, 0.5094, 0.4331, 0.5171, 0.4331, 0.5171, 0.4272, 0.5203, 0.4272, 0.5203, 0.4331, 0.5171, 0.4331, 0.5171, 0.4272, 0.5094, 0.4272, 0.5094, 0.4331, 0.5016, 0.4331, 0.5016, 0.4272, 0.4984, 0.4272, 0.4984, 0.4331, 0.5016, 0.4331, 0.5016, 0.4272, 0.5171, 0.4272, 0.5171, 0.4331, 0.5203, 0.4331, 0.5203, 0.4272, 0.5171, 0.4272, 0.5171, 0.4331, 0.5094, 0.4331, 0.5094, 0.4272, 0.5203, 0.4331, 0.5181, 0.4354, 0.5156, 0.4354, 0.5171, 0.4331, 0.5094, 0.4331, 0.5094, 0.4354, 0.5032, 0.4354, 0.5016, 0.4331, 0.4984, 0.4331, 0.5006, 0.4354, 0.5032, 0.4354, 0.5016, 0.4331, 0.5171, 0.4331, 0.5156, 0.4354, 0.5181, 0.4354, 0.5203, 0.4331, 0.5171, 0.4331, 0.5156, 0.4354, 0.5094, 0.4354, 0.5094, 0.4331, 0.5016, 0.4331, 0.5032, 0.4354, 0.5006, 0.4354, 0.4984, 0.4331, 0.5016, 0.4331, 0.5032, 0.4354, 0.5094, 0.4354, 0.5094, 0.4331, 0.5094, 0.4331, 0.5094, 0.4354, 0.5156, 0.4354, 0.5171, 0.4331, 0.5032, 0.4354, 0.505, 0.4354, 0.5094, 0.4354, 0.5094, 0.4354, 0.5094, 0.4354, 0.5094, 0.4354, 0.5137, 0.4354, 0.5156, 0.4354, 0.5181, 0.4354, 0.5155, 0.4354, 0.5137, 0.4354, 0.5156, 0.4354, 0.5094, 0.4354, 0.5094, 0.4354, 0.505, 0.4354, 0.5032, 0.4354, 0.5006, 0.4354, 0.5032, 0.4354, 0.505, 0.4354, 0.5032, 0.4354, 0.5156, 0.4354, 0.5137, 0.4354, 0.5155, 0.4354, 0.5181, 0.4354, 0.5156, 0.4354, 0.5137, 0.4354, 0.5094, 0.4354, 0.5094, 0.4354, 0.5032, 0.4354, 0.505, 0.4354, 0.5032, 0.4354, 0.5006, 0.4354, 0.5137, 0.4354, 0.5137, 0.4354, 0.5155, 0.4354, 0.5155, 0.4354, 0.5137, 0.4354, 0.5137, 0.4354, 0.5094, 0.4354, 0.5094, 0.4354, 0.505, 0.4354, 0.505, 0.4354, 0.5032, 0.4354, 0.5032, 0.4354, 0.505, 0.4354, 0.505, 0.4354, 0.5094, 0.4354, 0.5094, 0.4354, 0.5094, 0.4354, 0.5094, 0.4354, 0.5137, 0.4354, 0.5137, 0.4354, 0.5155, 0.4354, 0.5155, 0.4354, 0.5137, 0.4354, 0.5137, 0.4354, 0.5094, 0.4354, 0.5094, 0.4354, 0.505, 0.4354, 0.505, 0.4354, 0.5032, 0.4354, 0.5032, 0.4354, 0.505, 0.4354, 0.505, 0.4354, 0.5032, 0.4354, 0.5032, 0.4383, 0.505, 0.4383, 0.505, 0.4354, 0.5137, 0.4354, 0.5137, 0.4383, 0.5155, 0.4383, 0.5155, 0.4354, 0.5137, 0.4354, 0.5137, 0.4383, 0.5094, 0.4383, 0.5094, 0.4354, 0.505, 0.4354, 0.505, 0.4383, 0.5032, 0.4383, 0.5032, 0.4354, 0.505, 0.4354, 0.505, 0.4383, 0.5094, 0.4383, 0.5094, 0.4354, 0.5094, 0.4354, 0.5094, 0.4383, 0.5137, 0.4383, 0.5137, 0.4354, 0.5155, 0.4354, 0.5155, 0.4383, 0.5137, 0.4383, 0.5137, 0.4354, 0.5094, 0.4354, 0.5094, 0.4383, 0.505, 0.4383, 0.505, 0.4354, 0.5094, 0.4383, 0.5094, 0.439, 0.5128, 0.439, 0.5137, 0.4383, 0.5155, 0.4383, 0.5143, 0.439, 0.5128, 0.439, 0.5137, 0.4383, 0.5094, 0.4383, 0.5094, 0.439, 0.5059, 0.439, 0.505, 0.4383, 0.5032, 0.4383, 0.5045, 0.439, 0.5059, 0.439, 0.505, 0.4383, 0.5137, 0.4383, 0.5128, 0.439, 0.5143, 0.439, 0.5155, 0.4383, 0.5137, 0.4383, 0.5128, 0.439, 0.5094, 0.439, 0.5094, 0.4383, 0.505, 0.4383, 0.5059, 0.439, 0.5045, 0.439, 0.5032, 0.4383, 0.505, 0.4383, 0.5059, 0.439, 0.5094, 0.439, 0.5094, 0.4383, 0.5059, 0.439, 0.5071, 0.4503, 0.5061, 0.4503, 0.5045, 0.439, 0.5059, 0.439, 0.5071, 0.4503, 0.5094, 0.4503, 0.5094, 0.439, 0.5094, 0.439, 0.5094, 0.4503, 0.5116, 0.4503, 0.5128, 0.439, 0.5143, 0.439, 0.5126, 0.4503, 0.5116, 0.4503, 0.5128, 0.439, 0.5094, 0.439, 0.5094, 0.4503, 0.5071, 0.4503, 0.5059, 0.439, 0.5045, 0.439, 0.5061, 0.4503, 0.5071, 0.4503, 0.5059, 0.439, 0.5128, 0.439, 0.5116, 0.4503, 0.5126, 0.4503, 0.5143, 0.439, 0.5128, 0.439, 0.5116, 0.4503, 0.5094, 0.4503, 0.5094, 0.439, 0.5116, 0.4503, 0.5123, 0.4503, 0.5136, 0.4503, 0.5126, 0.4503, 0.5116, 0.4503, 0.5123, 0.4503, 0.5094, 0.4503, 0.5094, 0.4503, 0.5071, 0.4503, 0.5064, 0.4503, 0.5052, 0.4503, 0.5061, 0.4503, 0.5071, 0.4503, 0.5064, 0.4503, 0.5094, 0.4503, 0.5094, 0.4503, 0.5094, 0.4503, 0.5094, 0.4503, 0.5123, 0.4503, 0.5116, 0.4503, 0.5126, 0.4503, 0.5136, 0.4503, 0.5123, 0.4503, 0.5116, 0.4503, 0.5094, 0.4503, 0.5094, 0.4503, 0.5064, 0.4503, 0.5071, 0.4503, 0.5061, 0.4503, 0.5052, 0.4503, 0.5064, 0.4503, 0.5071, 0.4503, 0.5094, 0.4503, 0.5094, 0.4522, 0.5064, 0.4522, 0.5064, 0.4503, 0.5052, 0.4503, 0.5052, 0.4522, 0.5064, 0.4522, 0.5064, 0.4503, 0.5123, 0.4503, 0.5123, 0.4522, 0.5136, 0.4522, 0.5136, 0.4503, 0.5123, 0.4503, 0.5123, 0.4522, 0.5094, 0.4522, 0.5094, 0.4503, 0.5064, 0.4503, 0.5064, 0.4522, 0.5052, 0.4522, 0.5052, 0.4503, 0.5064, 0.4503, 0.5064, 0.4522, 0.5094, 0.4522, 0.5094, 0.4503, 0.5094, 0.4503, 0.5094, 0.4522, 0.5123, 0.4522, 0.5123, 0.4503, 0.5136, 0.4503, 0.5136, 0.4522, 0.5123, 0.4522, 0.5123, 0.4503, 0.5094, 0.4522, 0.5094, 0.4534, 0.5114, 0.4534, 0.5123, 0.4522, 0.5136, 0.4522, 0.5123, 0.4534, 0.5114, 0.4534, 0.5123, 0.4522, 0.5094, 0.4522, 0.5094, 0.4534, 0.5073, 0.4534, 0.5064, 0.4522, 0.5052, 0.4522, 0.5064, 0.4534, 0.5073, 0.4534, 0.5064, 0.4522, 0.5123, 0.4522, 0.5114, 0.4534, 0.5123, 0.4534, 0.5136, 0.4522, 0.5123, 0.4522, 0.5114, 0.4534, 0.5094, 0.4534, 0.5094, 0.4522, 0.5064, 0.4522, 0.5073, 0.4534, 0.5064, 0.4534, 0.5052, 0.4522, 0.5064, 0.4522, 0.5073, 0.4534, 0.5094, 0.4534, 0.5094, 0.4522, 0.5114, 0.4534, 0.5111, 0.4534, 0.5094, 0.4534, 0.5094, 0.4534, 0.5073, 0.4534, 0.5078, 0.4534, 0.5071, 0.4534, 0.5064, 0.4534, 0.5073, 0.4534, 0.5078, 0.4534, 0.5094, 0.4534, 0.5094, 0.4534, 0.5094, 0.4534, 0.5094, 0.4534, 0.5111, 0.4534, 0.5114, 0.4534, 0.5123, 0.4534, 0.5118, 0.4534, 0.5111, 0.4534, 0.5114, 0.4534, 0.5094, 0.4534, 0.5094, 0.4534, 0.5078, 0.4534, 0.5073, 0.4534, 0.5064, 0.4534, 0.5071, 0.4534, 0.5078, 0.4534, 0.5073, 0.4534, 0.5114, 0.4534, 0.5111, 0.4534, 0.5118, 0.4534, 0.5123, 0.4534, 0.5111, 0.4534, 0.5111, 0.4544, 0.5118, 0.4544, 0.5118, 0.4534, 0.5111, 0.4534, 0.5111, 0.4544, 0.5094, 0.4544, 0.5094, 0.4534, 0.5078, 0.4534, 0.5078, 0.4544, 0.5071, 0.4544, 0.5071, 0.4534, 0.5078, 0.4534, 0.5078, 0.4544, 0.5094, 0.4544, 0.5094, 0.4534, 0.5094, 0.4534, 0.5094, 0.4544, 0.5111, 0.4544, 0.5111, 0.4534, 0.5118, 0.4534, 0.5118, 0.4544, 0.5111, 0.4544, 0.5111, 0.4534, 0.5094, 0.4534, 0.5094, 0.4544, 0.5078, 0.4544, 0.5078, 0.4534, 0.5071, 0.4534, 0.5071, 0.4544, 0.5078, 0.4544, 0.5078, 0.4534, 0.5118, 0.4544, 0.5108, 0.455, 0.5104, 0.455, 0.5111, 0.4544, 0.5094, 0.4544, 0.5094, 0.455, 0.5084, 0.455, 0.5078, 0.4544, 0.5071, 0.4544, 0.508, 0.455, 0.5084, 0.455, 0.5078, 0.4544, 0.5111, 0.4544, 0.5104, 0.455, 0.5108, 0.455, 0.5118, 0.4544, 0.5111, 0.4544, 0.5104, 0.455, 0.5094, 0.455, 0.5094, 0.4544, 0.5078, 0.4544, 0.5084, 0.455, 0.508, 0.455, 0.5071, 0.4544, 0.5078, 0.4544, 0.5084, 0.455, 0.5094, 0.455, 0.5094, 0.4544, 0.5094, 0.4544, 0.5094, 0.455, 0.5104, 0.455, 0.5111, 0.4544, 0.6603, 0.4431, 0.6603, 0.4795, 0.6623, 0.4795, 0.6623, 0.4431, 0.6623, 0.4431, 0.6623, 0.4795, 0.6642, 0.4795, 0.6642, 0.4431, 0.665, 0.4431, 0.665, 0.4795, 0.6642, 0.4795, 0.6642, 0.4431, 0.6623, 0.4431, 0.6623, 0.4795, 0.6603, 0.4795, 0.6603, 0.4431, 0.6595, 0.4431, 0.6595, 0.4795, 0.6603, 0.4795, 0.6603, 0.4431, 0.6642, 0.4431, 0.6642, 0.4795, 0.665, 0.4795, 0.665, 0.4431, 0.6642, 0.4431, 0.6642, 0.4795, 0.6623, 0.4795, 0.6623, 0.4431, 0.6603, 0.4431, 0.6603, 0.4795, 0.6595, 0.4795, 0.6595, 0.4431, 0.5104, 0.4735, 0.511, 0.474, 0.5116, 0.474, 0.5108, 0.4735, 0.5104, 0.4735, 0.511, 0.474, 0.5094, 0.474, 0.5094, 0.4735, 0.5084, 0.4735, 0.5079, 0.474, 0.5073, 0.474, 0.508, 0.4735, 0.5084, 0.4735, 0.5079, 0.474, 0.5094, 0.474, 0.5094, 0.4735, 0.5094, 0.4735, 0.5094, 0.474, 0.511, 0.474, 0.5104, 0.4735, 0.5108, 0.4735, 0.5116, 0.474, 0.511, 0.474, 0.5104, 0.4735, 0.5094, 0.4735, 0.5094, 0.474, 0.5079, 0.474, 0.5084, 0.4735, 0.508, 0.4735, 0.5073, 0.474, 0.5079, 0.474, 0.5084, 0.4735, 0.5073, 0.474, 0.5073, 0.4776, 0.5079, 0.4776, 0.5079, 0.474, 0.511, 0.474, 0.511, 0.4776, 0.5116, 0.4776, 0.5116, 0.474, 0.511, 0.474, 0.511, 0.4776, 0.5094, 0.4776, 0.5094, 0.474, 0.5079, 0.474, 0.5079, 0.4776, 0.5073, 0.4776, 0.5073, 0.474, 0.5079, 0.474, 0.5079, 0.4776, 0.5094, 0.4776, 0.5094, 0.474, 0.5094, 0.474, 0.5094, 0.4776, 0.511, 0.4776, 0.511, 0.474, 0.5116, 0.474, 0.5116, 0.4776, 0.511, 0.4776, 0.511, 0.474, 0.5094, 0.474, 0.5094, 0.4776, 0.5079, 0.4776, 0.5079, 0.474, 0.5094, 0.4776, 0.5094, 0.4781, 0.5105, 0.4781, 0.511, 0.4776, 0.5116, 0.4776, 0.5109, 0.4781, 0.5105, 0.4781, 0.511, 0.4776, 0.5094, 0.4776, 0.5094, 0.4781, 0.5084, 0.4781, 0.5079, 0.4776, 0.5073, 0.4776, 0.5079, 0.4781, 0.5084, 0.4781, 0.5079, 0.4776, 0.511, 0.4776, 0.5105, 0.4781, 0.5109, 0.4781, 0.5116, 0.4776, 0.511, 0.4776, 0.5105, 0.4781, 0.5094, 0.4781, 0.5094, 0.4776, 0.5079, 0.4776, 0.5084, 0.4781, 0.5079, 0.4781, 0.5073, 0.4776, 0.5079, 0.4776, 0.5084, 0.4781, 0.5094, 0.4781, 0.5094, 0.4776, 0.6602, 0.4884, 0.6602, 0.5422, 0.6593, 0.5422, 0.6593, 0.4884, 0.6602, 0.4884, 0.6602, 0.5422, 0.6623, 0.5422, 0.6623, 0.4884, 0.6623, 0.4884, 0.6623, 0.5422, 0.6643, 0.5422, 0.6643, 0.4884, 0.6652, 0.4884, 0.6652, 0.5422, 0.6643, 0.5422, 0.6643, 0.4884, 0.6623, 0.4884, 0.6623, 0.5422, 0.6602, 0.5422, 0.6602, 0.4884, 0.6593, 0.4884, 0.6593, 0.5422, 0.6602, 0.5422, 0.6602, 0.4884, 0.6643, 0.4884, 0.6643, 0.5422, 0.6652, 0.5422, 0.6652, 0.4884, 0.6643, 0.4884, 0.6643, 0.5422, 0.6623, 0.5422, 0.6623, 0.4884, 0.5109, 0.5056, 0.5105, 0.5056, 0.5109, 0.5058, 0.5115, 0.5058, 0.5094, 0.5056, 0.5105, 0.5056, 0.5109, 0.5058, 0.5094, 0.5058, 0.5079, 0.5056, 0.5084, 0.5056, 0.508, 0.5058, 0.5074, 0.5058, 0.5094, 0.5056, 0.5084, 0.5056, 0.508, 0.5058, 0.5094, 0.5058, 0.5105, 0.5056, 0.5094, 0.5056, 0.5094, 0.5058, 0.5109, 0.5058, 0.5105, 0.5056, 0.5109, 0.5056, 0.5115, 0.5058, 0.5109, 0.5058, 0.5084, 0.5056, 0.5094, 0.5056, 0.5094, 0.5058, 0.508, 0.5058, 0.5084, 0.5056, 0.5079, 0.5056, 0.5074, 0.5058, 0.508, 0.5058, 0.508, 0.5058, 0.5094, 0.5058, 0.5094, 0.5069, 0.508, 0.5069, 0.508, 0.5058, 0.5074, 0.5058, 0.5074, 0.5069, 0.508, 0.5069, 0.5115, 0.5058, 0.5109, 0.5058, 0.5109, 0.5069, 0.5115, 0.5069, 0.5094, 0.5058, 0.5109, 0.5058, 0.5109, 0.5069, 0.5094, 0.5069, 0.5074, 0.5058, 0.508, 0.5058, 0.508, 0.5069, 0.5074, 0.5069, 0.5094, 0.5058, 0.508, 0.5058, 0.508, 0.5069, 0.5094, 0.5069, 0.5109, 0.5058, 0.5094, 0.5058, 0.5094, 0.5069, 0.5109, 0.5069, 0.5109, 0.5058, 0.5115, 0.5058, 0.5115, 0.5069, 0.5109, 0.5069, 0.5109, 0.5069, 0.5094, 0.5069, 0.5094, 0.5072, 0.5105, 0.5072, 0.5109, 0.5069, 0.5115, 0.5069, 0.5109, 0.5072, 0.5105, 0.5072, 0.508, 0.5069, 0.5094, 0.5069, 0.5094, 0.5072, 0.5084, 0.5072, 0.508, 0.5069, 0.5074, 0.5069, 0.508, 0.5072, 0.5084, 0.5072, 0.5115, 0.5069, 0.5109, 0.5069, 0.5105, 0.5072, 0.5109, 0.5072, 0.5094, 0.5069, 0.5109, 0.5069, 0.5105, 0.5072, 0.5094, 0.5072, 0.5074, 0.5069, 0.508, 0.5069, 0.5084, 0.5072, 0.508, 0.5072, 0.5094, 0.5069, 0.508, 0.5069, 0.5084, 0.5072, 0.5094, 0.5072, 0.5094, 0.5072, 0.5105, 0.5072, 0.5105, 0.5075, 0.5094, 0.5075, 0.508, 0.5072, 0.5084, 0.5072, 0.5084, 0.5075, 0.508, 0.5075, 0.5094, 0.5072, 0.5084, 0.5072, 0.5084, 0.5075, 0.5094, 0.5075, 0.5105, 0.5072, 0.5094, 0.5072, 0.5094, 0.5075, 0.5105, 0.5075, 0.5105, 0.5072, 0.5109, 0.5072, 0.5109, 0.5075, 0.5105, 0.5075, 0.5084, 0.5072, 0.5094, 0.5072, 0.5094, 0.5075, 0.5084, 0.5075, 0.5084, 0.5072, 0.508, 0.5072, 0.508, 0.5075, 0.5084, 0.5075, 0.5109, 0.5072, 0.5105, 0.5072, 0.5105, 0.5075, 0.5109, 0.5075, 0.5128, 0.5095, 0.5118, 0.5095, 0.5124, 0.5116, 0.5136, 0.5116, 0.5094, 0.5095, 0.5118, 0.5095, 0.5124, 0.5116, 0.5094, 0.5116, 0.5061, 0.5095, 0.5071, 0.5095, 0.5065, 0.5116, 0.5053, 0.5116, 0.5094, 0.5095, 0.5071, 0.5095, 0.5065, 0.5116, 0.5094, 0.5116, 0.5118, 0.5095, 0.5094, 0.5095, 0.5094, 0.5116, 0.5124, 0.5116, 0.5118, 0.5095, 0.5128, 0.5095, 0.5136, 0.5116, 0.5124, 0.5116, 0.5071, 0.5095, 0.5094, 0.5095, 0.5094, 0.5116, 0.5065, 0.5116, 0.5071, 0.5095, 0.5061, 0.5095, 0.5053, 0.5116, 0.5065, 0.5116, 0.5084, 0.5075, 0.508, 0.5075, 0.5061, 0.5095, 0.5071, 0.5095, 0.5084, 0.5075, 0.5094, 0.5075, 0.5094, 0.5095, 0.5071, 0.5095, 0.5105, 0.5075, 0.5109, 0.5075, 0.5128, 0.5095, 0.5118, 0.5095, 0.5105, 0.5075, 0.5094, 0.5075, 0.5094, 0.5095, 0.5118, 0.5095, 0.5094, 0.5075, 0.5084, 0.5075, 0.5071, 0.5095, 0.5094, 0.5095, 0.508, 0.5075, 0.5084, 0.5075, 0.5071, 0.5095, 0.5061, 0.5095, 0.5094, 0.5075, 0.5105, 0.5075, 0.5118, 0.5095, 0.5094, 0.5095, 0.5109, 0.5075, 0.5105, 0.5075, 0.5118, 0.5095, 0.5128, 0.5095, 0.5124, 0.5116, 0.5094, 0.5116, 0.5094, 0.5122, 0.5125, 0.5122, 0.5094, 0.5116, 0.5065, 0.5116, 0.5064, 0.5122, 0.5094, 0.5122, 0.5053, 0.5116, 0.5065, 0.5116, 0.5064, 0.5122, 0.5052, 0.5122, 0.5094, 0.5116, 0.5124, 0.5116, 0.5125, 0.5122, 0.5094, 0.5122, 0.5136, 0.5116, 0.5124, 0.5116, 0.5125, 0.5122, 0.5137, 0.5122, 0.5065, 0.5116, 0.5053, 0.5116, 0.5052, 0.5122, 0.5064, 0.5122, 0.5065, 0.5116, 0.5094, 0.5116, 0.5094, 0.5122, 0.5064, 0.5122, 0.5124, 0.5116, 0.5136, 0.5116, 0.5137, 0.5122, 0.5125, 0.5122, 0.5125, 0.5122, 0.5137, 0.5122, 0.5136, 0.5128, 0.5128, 0.5128, 0.5137, 0.5122, 0.5164, 0.5264, 0.5161, 0.5258, 0.5136, 0.5128, 0.5164, 0.5264, 0.5144, 0.5264, 0.5145, 0.5258, 0.5161, 0.5258, 0.5144, 0.5264, 0.5125, 0.5122, 0.5128, 0.5128, 0.5145, 0.5258, 0.5064, 0.5122, 0.5094, 0.5122, 0.5089, 0.5128, 0.5069, 0.5128, 0.5094, 0.5122, 0.5094, 0.5264, 0.5089, 0.5258, 0.5089, 0.5128, 0.5094, 0.5264, 0.5045, 0.5264, 0.5051, 0.5258, 0.5089, 0.5258, 0.5045, 0.5264, 0.5064, 0.5122, 0.5069, 0.5128, 0.5051, 0.5258, 0.5064, 0.5122, 0.5052, 0.5122, 0.5053, 0.5128, 0.5061, 0.5128, 0.5052, 0.5122, 0.5025, 0.5264, 0.5028, 0.5258, 0.5053, 0.5128, 0.5025, 0.5264, 0.5045, 0.5264, 0.5043, 0.5258, 0.5028, 0.5258, 0.5045, 0.5264, 0.5064, 0.5122, 0.5061, 0.5128, 0.5043, 0.5258, 0.5137, 0.5122, 0.5125, 0.5122, 0.5128, 0.5128, 0.5136, 0.5128, 0.5125, 0.5122, 0.5144, 0.5264, 0.5145, 0.5258, 0.5128, 0.5128, 0.5144, 0.5264, 0.5164, 0.5264, 0.5161, 0.5258, 0.5145, 0.5258, 0.5164, 0.5264, 0.5137, 0.5122, 0.5136, 0.5128, 0.5161, 0.5258, 0.5094, 0.5122, 0.5125, 0.5122, 0.512, 0.5128, 0.51, 0.5128, 0.5125, 0.5122, 0.5144, 0.5264, 0.5137, 0.5258, 0.512, 0.5128, 0.5144, 0.5264, 0.5094, 0.5264, 0.51, 0.5258, 0.5137, 0.5258, 0.5094, 0.5264, 0.5094, 0.5122, 0.51, 0.5128, 0.51, 0.5258, 0.5052, 0.5122, 0.5064, 0.5122, 0.5061, 0.5128, 0.5053, 0.5128, 0.5064, 0.5122, 0.5045, 0.5264, 0.5043, 0.5258, 0.5061, 0.5128, 0.5045, 0.5264, 0.5025, 0.5264, 0.5028, 0.5258, 0.5043, 0.5258, 0.5025, 0.5264, 0.5052, 0.5122, 0.5053, 0.5128, 0.5028, 0.5258, 0.5094, 0.5122, 0.5064, 0.5122, 0.5069, 0.5128, 0.5089, 0.5128, 0.5064, 0.5122, 0.5045, 0.5264, 0.5051, 0.5258, 0.5069, 0.5128, 0.5045, 0.5264, 0.5094, 0.5264, 0.5089, 0.5258, 0.5051, 0.5258, 0.5094, 0.5264, 0.5094, 0.5122, 0.5089, 0.5128, 0.5089, 0.5258, 0.5125, 0.5122, 0.5094, 0.5122, 0.51, 0.5128, 0.512, 0.5128, 0.5094, 0.5122, 0.5094, 0.5264, 0.51, 0.5258, 0.51, 0.5128, 0.5094, 0.5264, 0.5144, 0.5264, 0.5137, 0.5258, 0.51, 0.5258, 0.5144, 0.5264, 0.5125, 0.5122, 0.512, 0.5128, 0.5137, 0.5258])
me_circle_001.materials.append(mat_material_001)
me_circle_001.use_remesh_preserve_volume = False
me_circle_001.use_remesh_preserve_attributes = False
me_circle_001.use_mirror_vertex_groups = False
me_circle_001.update()

# ---- objects
ob_street_lamp_b_controller = bpy.data.objects.new('Street_Lamp_B_Controller', None)
ob_top__of_street_lamp_b = bpy.data.objects.new('Top _Of_Street_Lamp_B', me_circle_003)
ob_light_area_of_street_lamp_b = bpy.data.objects.new('_Light_Area_Of_Street_lamp_B', me_circle_002)
ob_base_of_street_lamp_b = bpy.data.objects.new('Base_Of_Street_Lamp_B', me_circle_001)

# ---- transforms, parenting, visibility, modifiers, constraints
ob_street_lamp_b_controller.location = (0.0, 0.0, 0.0)
ob_street_lamp_b_controller.empty_image_offset = (0.0, 0.0)
ob_street_lamp_b_controller.lineart.crease_threshold = 0.0
ob_top__of_street_lamp_b.parent = ob_street_lamp_b_controller
ob_top__of_street_lamp_b.location = (1.164e-09, -1.184e-15, 3.974e-08)
ob_top__of_street_lamp_b.scale = (1.5, 1.5, 1.5)
ob_top__of_street_lamp_b.lineart.crease_threshold = 0.0
ob_light_area_of_street_lamp_b.parent = ob_street_lamp_b_controller
ob_light_area_of_street_lamp_b.location = (-2.328e-10, 1.48e-16, -3.179e-07)
ob_light_area_of_street_lamp_b.scale = (1.5, 1.5, 1.5)
ob_light_area_of_street_lamp_b.lineart.crease_threshold = 0.0
ob_base_of_street_lamp_b.parent = ob_street_lamp_b_controller
ob_base_of_street_lamp_b.location = (4.657e-10, 1.48e-16, 3.974e-08)
ob_base_of_street_lamp_b.scale = (1.5, 1.5, 1.5)
ob_base_of_street_lamp_b.lineart.crease_threshold = 0.0

# ---- collection membership
col_collection_1.objects.link(ob_street_lamp_b_controller)
col_collection_1.objects.link(ob_top__of_street_lamp_b)
col_collection_1.objects.link(ob_light_area_of_street_lamp_b)
col_collection_1.objects.link(ob_base_of_street_lamp_b)

# ---- scene / render settings (as saved in the file)
scene.frame_start = 1; scene.frame_end = 250; scene.frame_set(161)
scene.render.engine = 'CYCLES'
scene.render.resolution_percentage = 50
scene.render.dither_intensity = 0.0
scene.cycles.use_denoising = False
scene.cycles.samples = 128
scene.cycles.sampling_pattern = 'TABULATED_SOBOL'
scene.cycles.use_adaptive_sampling = False
scene.cycles.use_light_tree = False
scene.cycles.blur_glossy = 0.0
scene.cycles.sample_clamp_indirect = 0.0
scene.view_settings.view_transform = 'Standard'
bpy.context.view_layer.update()

# ---- added for rendering (the .blend has no active camera and no usable light): camera, sun
cam_auto = bpy.data.cameras.new('AutoCamera')
cam_auto.lens = 50.0
cam_auto.sensor_width = 36.0
cam_auto.clip_end = 1000.0
ob_auto_camera = bpy.data.objects.new('AutoCamera', cam_auto)
scene.collection.objects.link(ob_auto_camera)
ob_auto_camera.location = (6.45784, -7.73931, 8.50777)
ob_auto_camera.rotation_euler = (1.09748, -7.21219e-08, 0.694738)
scene.camera = ob_auto_camera
light_auto_sun = bpy.data.lights.new('AutoSun', 'SUN')
light_auto_sun.energy = 3.0
light_auto_sun.angle = 0.0523599
ob_auto_sun = bpy.data.objects.new('AutoSun', light_auto_sun)
scene.collection.objects.link(ob_auto_sun)
ob_auto_sun.rotation_euler = (0.872665, 0.174533, 0.523599)
bpy.context.view_layer.update()
